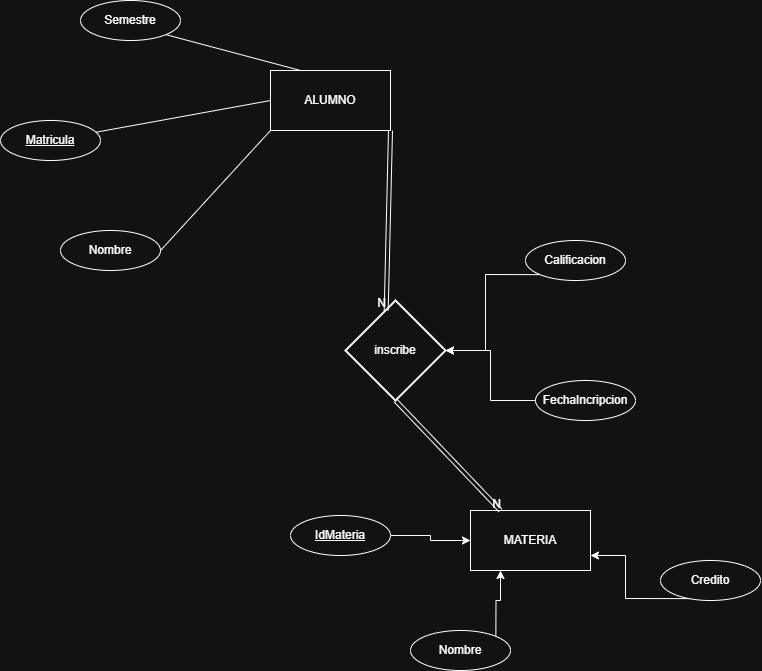

The diagram above was exported from draw.io. Its source (the exported page's mxGraphModel, read from the mxfile embedded in the PNG):
<mxGraphModel dx="1935" dy="1243" grid="1" gridSize="10" guides="1" tooltips="1" connect="1" arrows="1" fold="1" page="1" pageScale="1" pageWidth="850" pageHeight="1100" math="0" shadow="0" extFonts="Permanent Marker^https://fonts.googleapis.com/css?family=Permanent+Marker">
  <root>
    <mxCell id="0" />
    <mxCell id="1" parent="0" />
    <mxCell id="akfjDBUApztMUBiUtkQO-1" parent="1" style="rounded=0;whiteSpace=wrap;html=1;" value="ALUMNO" vertex="1">
      <mxGeometry height="60" width="120" x="315" y="140" as="geometry" />
    </mxCell>
    <mxCell id="akfjDBUApztMUBiUtkQO-2" parent="1" style="rounded=0;whiteSpace=wrap;html=1;" value="MATERIA" vertex="1">
      <mxGeometry height="60" width="120" x="515" y="580" as="geometry" />
    </mxCell>
    <mxCell id="akfjDBUApztMUBiUtkQO-3" parent="1" style="strokeWidth=2;html=1;shape=mxgraph.flowchart.decision;whiteSpace=wrap;" value="inscribe" vertex="1">
      <mxGeometry height="100" width="100" x="390" y="370" as="geometry" />
    </mxCell>
    <mxCell id="akfjDBUApztMUBiUtkQO-4" parent="1" style="ellipse;whiteSpace=wrap;html=1;align=center;" value="Semestre" vertex="1">
      <mxGeometry height="40" width="100" x="125" y="70" as="geometry" />
    </mxCell>
    <mxCell id="akfjDBUApztMUBiUtkQO-5" parent="1" style="ellipse;whiteSpace=wrap;html=1;align=center;" value="Nombre" vertex="1">
      <mxGeometry height="40" width="100" x="105" y="300" as="geometry" />
    </mxCell>
    <mxCell id="akfjDBUApztMUBiUtkQO-6" edge="1" parent="1" source="akfjDBUApztMUBiUtkQO-4" style="endArrow=none;html=1;rounded=0;exitX=1;exitY=1;exitDx=0;exitDy=0;entryX=0.25;entryY=0;entryDx=0;entryDy=0;" target="akfjDBUApztMUBiUtkQO-1" value="">
      <mxGeometry relative="1" as="geometry">
        <mxPoint x="525" y="680" as="sourcePoint" />
        <mxPoint x="685" y="680" as="targetPoint" />
      </mxGeometry>
    </mxCell>
    <mxCell id="akfjDBUApztMUBiUtkQO-7" edge="1" parent="1" source="akfjDBUApztMUBiUtkQO-19" style="endArrow=none;html=1;rounded=0;entryX=0;entryY=0.5;entryDx=0;entryDy=0;" target="akfjDBUApztMUBiUtkQO-1" value="">
      <mxGeometry relative="1" as="geometry">
        <mxPoint x="130" y="206" as="sourcePoint" />
        <mxPoint x="685" y="650" as="targetPoint" />
      </mxGeometry>
    </mxCell>
    <mxCell id="akfjDBUApztMUBiUtkQO-8" edge="1" parent="1" source="akfjDBUApztMUBiUtkQO-5" style="endArrow=none;html=1;rounded=0;exitX=1;exitY=0.5;exitDx=0;exitDy=0;entryX=0;entryY=1;entryDx=0;entryDy=0;" target="akfjDBUApztMUBiUtkQO-1" value="">
      <mxGeometry relative="1" as="geometry">
        <mxPoint x="525" y="650" as="sourcePoint" />
        <mxPoint x="685" y="650" as="targetPoint" />
      </mxGeometry>
    </mxCell>
    <mxCell id="akfjDBUApztMUBiUtkQO-9" edge="1" parent="1" source="akfjDBUApztMUBiUtkQO-10" style="edgeStyle=orthogonalEdgeStyle;rounded=0;orthogonalLoop=1;jettySize=auto;html=1;exitX=1;exitY=0;exitDx=0;exitDy=0;entryX=0.25;entryY=1;entryDx=0;entryDy=0;" target="akfjDBUApztMUBiUtkQO-2">
      <mxGeometry relative="1" as="geometry" />
    </mxCell>
    <mxCell id="akfjDBUApztMUBiUtkQO-10" parent="1" style="ellipse;whiteSpace=wrap;html=1;align=center;" value="Nombre" vertex="1">
      <mxGeometry height="40" width="100" x="455" y="700" as="geometry" />
    </mxCell>
    <mxCell id="akfjDBUApztMUBiUtkQO-11" edge="1" parent="1" source="akfjDBUApztMUBiUtkQO-14" style="edgeStyle=orthogonalEdgeStyle;rounded=0;orthogonalLoop=1;jettySize=auto;html=1;exitX=0.339;exitY=0.953;exitDx=0;exitDy=0;entryX=1;entryY=0.75;entryDx=0;entryDy=0;exitPerimeter=0;" target="akfjDBUApztMUBiUtkQO-2">
      <mxGeometry relative="1" as="geometry">
        <mxPoint x="685" y="620" as="sourcePoint" />
      </mxGeometry>
    </mxCell>
    <mxCell id="akfjDBUApztMUBiUtkQO-12" edge="1" parent="1" source="akfjDBUApztMUBiUtkQO-13" style="edgeStyle=orthogonalEdgeStyle;rounded=0;orthogonalLoop=1;jettySize=auto;html=1;exitX=1;exitY=0.5;exitDx=0;exitDy=0;entryX=0;entryY=0.5;entryDx=0;entryDy=0;" target="akfjDBUApztMUBiUtkQO-2">
      <mxGeometry relative="1" as="geometry" />
    </mxCell>
    <mxCell id="akfjDBUApztMUBiUtkQO-13" parent="1" style="ellipse;whiteSpace=wrap;html=1;align=center;fontStyle=4;" value="IdMateria" vertex="1">
      <mxGeometry height="40" width="100" x="335" y="585" as="geometry" />
    </mxCell>
    <mxCell id="akfjDBUApztMUBiUtkQO-14" parent="1" style="ellipse;whiteSpace=wrap;html=1;align=center;" value="Credito" vertex="1">
      <mxGeometry height="40" width="100" x="705" y="630" as="geometry" />
    </mxCell>
    <mxCell id="akfjDBUApztMUBiUtkQO-15" edge="1" parent="1" source="akfjDBUApztMUBiUtkQO-3" style="shape=link;html=1;rounded=0;exitX=0.5;exitY=1;exitDx=0;exitDy=0;exitPerimeter=0;entryX=0.25;entryY=0;entryDx=0;entryDy=0;" target="akfjDBUApztMUBiUtkQO-2" value="">
      <mxGeometry relative="1" as="geometry">
        <mxPoint x="295" y="530" as="sourcePoint" />
        <mxPoint x="455" y="530" as="targetPoint" />
      </mxGeometry>
    </mxCell>
    <mxCell id="akfjDBUApztMUBiUtkQO-16" connectable="0" parent="akfjDBUApztMUBiUtkQO-15" style="resizable=0;html=1;whiteSpace=wrap;align=right;verticalAlign=bottom;" value="N" vertex="1">
      <mxGeometry relative="1" x="1" as="geometry" />
    </mxCell>
    <mxCell id="akfjDBUApztMUBiUtkQO-19" parent="1" style="ellipse;whiteSpace=wrap;html=1;align=center;fontStyle=4;" value="Matricula" vertex="1">
      <mxGeometry height="40" width="100" x="45" y="190" as="geometry" />
    </mxCell>
    <mxCell id="akfjDBUApztMUBiUtkQO-20" edge="1" parent="1" source="akfjDBUApztMUBiUtkQO-1" style="shape=link;html=1;rounded=0;exitX=1;exitY=1;exitDx=0;exitDy=0;entryX=0.407;entryY=0.1;entryDx=0;entryDy=0;entryPerimeter=0;" target="akfjDBUApztMUBiUtkQO-3" value="">
      <mxGeometry relative="1" as="geometry">
        <mxPoint x="290" y="500" as="sourcePoint" />
        <mxPoint x="450" y="500" as="targetPoint" />
      </mxGeometry>
    </mxCell>
    <mxCell id="akfjDBUApztMUBiUtkQO-21" connectable="0" parent="akfjDBUApztMUBiUtkQO-20" style="resizable=0;html=1;whiteSpace=wrap;align=right;verticalAlign=bottom;" value="N" vertex="1">
      <mxGeometry relative="1" x="1" as="geometry" />
    </mxCell>
    <mxCell id="akfjDBUApztMUBiUtkQO-23" parent="1" style="ellipse;whiteSpace=wrap;html=1;align=center;" value="FechaIncripcion" vertex="1">
      <mxGeometry height="40" width="100" x="580" y="450" as="geometry" />
    </mxCell>
    <mxCell id="akfjDBUApztMUBiUtkQO-24" parent="1" style="ellipse;whiteSpace=wrap;html=1;align=center;" value="Calificacion" vertex="1">
      <mxGeometry height="40" width="100" x="570" y="310" as="geometry" />
    </mxCell>
    <mxCell id="akfjDBUApztMUBiUtkQO-25" edge="1" parent="1" source="akfjDBUApztMUBiUtkQO-23" style="edgeStyle=orthogonalEdgeStyle;rounded=0;orthogonalLoop=1;jettySize=auto;html=1;exitX=0;exitY=0.5;exitDx=0;exitDy=0;entryX=1;entryY=0.5;entryDx=0;entryDy=0;entryPerimeter=0;" target="akfjDBUApztMUBiUtkQO-3">
      <mxGeometry relative="1" as="geometry" />
    </mxCell>
    <mxCell id="akfjDBUApztMUBiUtkQO-26" edge="1" parent="1" source="akfjDBUApztMUBiUtkQO-24" style="edgeStyle=orthogonalEdgeStyle;rounded=0;orthogonalLoop=1;jettySize=auto;html=1;exitX=0;exitY=1;exitDx=0;exitDy=0;entryX=1;entryY=0.5;entryDx=0;entryDy=0;entryPerimeter=0;" target="akfjDBUApztMUBiUtkQO-3">
      <mxGeometry relative="1" as="geometry" />
    </mxCell>
  </root>
</mxGraphModel>